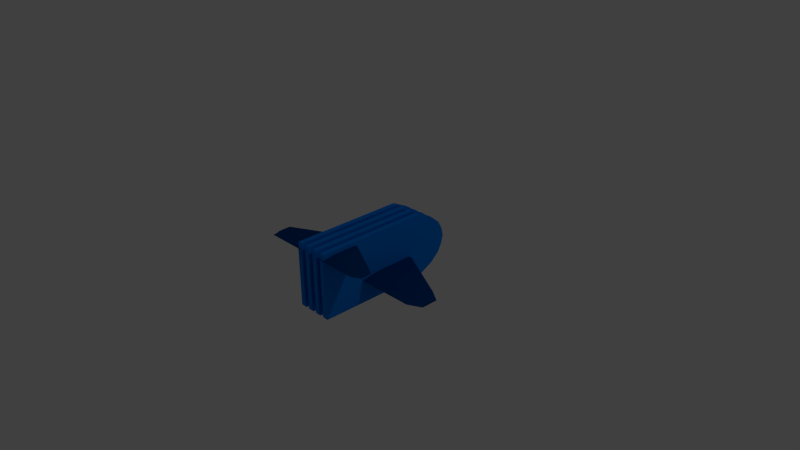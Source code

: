 # Source: cursor.blend  (saved by Blender 2.68.0; exported with 4.5.12 LTS)
import bpy
from mathutils import Matrix  # noqa: F401  (used for matrix-valued properties, if any)

bpy.ops.wm.read_factory_settings(use_empty=True)
scene = bpy.context.scene
scene.name = 'Scene'

# ---- collections
col_collection_1 = bpy.data.collections.new('Collection 1'); scene.collection.children.link(col_collection_1)

# ---- materials (node trees are filled in below, after node groups)
mat_wings = bpy.data.materials.new('wings')
mat_wings.alpha_threshold = 0.0
mat_wings.use_transparent_shadow = False
mat_wings.diffuse_color = (0.0, 0.04535, 0.2079, 1.0)
mat_wings.roughness = 0.5
mat_wings.line_color = (0.0, 0.0, 0.0, 1.0)
mat_pointer_1 = bpy.data.materials.new('pointer_1')
mat_pointer_1.alpha_threshold = 0.0
mat_pointer_1.use_transparent_shadow = False
mat_pointer_1.diffuse_color = (0.0, 0.2, 0.8, 1.0)
mat_pointer_1.roughness = 0.5
mat_pointer_1.line_color = (0.0, 0.0, 0.0, 1.0)

# ---- material node trees

# ---- world
world_world = bpy.data.worlds.new('World'); scene.world = world_world
world_world.color = (0.05088, 0.05088, 0.05088)
world_world.use_sun_shadow = False
world_world.sun_shadow_jitter_overblur = 0.0
world_world.cycles.sampling_method = 'MANUAL'
world_world.cycles.sample_map_resolution = 256

# ---- cameras
cam_camera = bpy.data.cameras.new('Camera')
cam_camera.clip_end = 100.0
cam_camera.lens = 35.0
cam_camera.sensor_width = 32.0
cam_camera.sensor_height = 18.0
cam_camera.ortho_scale = 7.314
cam_camera.dof.focus_distance = 0.0
cam_camera.dof.aperture_fstop = 128.0

# ---- lights
light_lamp = bpy.data.lights.new('Lamp', 'POINT')
light_lamp.transmission_factor = 0.0
light_lamp.cutoff_distance = 30.0
light_lamp.energy = 100.0
light_lamp.shadow_buffer_clip_start = 1.001
light_lamp.shadow_soft_size = 0.1
light_lamp.shadow_maximum_resolution = 0.006
light_lamp.use_absolute_resolution = True
light_lamp.cycles.use_multiple_importance_sampling = False

# ---- meshes
me_cube_002 = bpy.data.meshes.new('Cube.002')
me_cube_002.from_pydata([(0.2026, -0.2659, 0.00754), (0.2026, 0.3002, 0.00754), (0.7343, 0.02507, 0.00754), (0.7343, -0.2659, 0.00754), (0.2026, -0.09115, 0.03161), (0.2026, 0.2659, 0.03161), (0.7343, -0.009267, 0.03161), (0.7343, -0.09115, 0.03161), (0.8095, -0.00563, -0.03193), (0.8095, -0.1615, -0.03193), (0.8095, -0.09499, -0.01731), (0.8095, -0.1264, -0.01731)], [], [(4, 5, 1, 0), (5, 6, 2, 1), (7, 3, 9, 11), (7, 4, 0, 3), (0, 1, 2, 3), (7, 6, 5, 4), (10, 11, 9, 8), (2, 6, 10, 8), (3, 2, 8, 9), (6, 7, 11, 10)])
me_cube_002.materials.append(mat_wings)
me_cube_002.use_remesh_preserve_volume = False
me_cube_002.use_remesh_preserve_attributes = False
me_cube_002.use_mirror_vertex_groups = False
me_cube_002.update()
me_cube_001 = bpy.data.meshes.new('Cube.001')
me_cube_001.from_pydata([(0.0664, -0.1213, 0.05464), (0.0664, 0.137, 0.05464), (0.3091, 0.01144, 0.05464), (0.3091, -0.1213, 0.05464), (0.0664, -0.0416, 0.06562), (0.0664, 0.1213, 0.06562), (0.3091, -0.004229, 0.06562), (0.3091, -0.0416, 0.06562), (0.3434, -0.002569, 0.03662), (0.3434, -0.07371, 0.03662), (0.3434, -0.04335, 0.0433), (0.3434, -0.05766, 0.0433)], [], [(4, 5, 1, 0), (5, 6, 2, 1), (7, 3, 9, 11), (7, 4, 0, 3), (0, 1, 2, 3), (7, 6, 5, 4), (10, 11, 9, 8), (2, 6, 10, 8), (3, 2, 8, 9), (6, 7, 11, 10)])
me_cube_001.materials.append(mat_wings)
me_cube_001.use_remesh_preserve_volume = False
me_cube_001.use_remesh_preserve_attributes = False
me_cube_001.use_mirror_vertex_groups = False
me_cube_001.update()
me_cube = bpy.data.meshes.new('Cube')
me_cube.from_pydata([(-0.1748, 1.026, -0.00044), (-0.1748, -1.0, -0.00044), (-0.2439, -1.0, -0.00044), (-0.2439, 1.026, -0.00044), (-0.1748, 0.5827, 0.4517), (-0.1748, -0.9838, 0.4517), (-0.2439, -0.9838, 0.4517), (-0.2439, 0.5827, 0.4517), (-0.1748, 1.0, 0.108), (-0.1748, 0.9409, 0.221), (-0.1748, 0.813, 0.3341), (-0.1748, -1.0, 0.108), (-0.1748, -1.0, 0.221), (-0.1748, -1.0, 0.4298), (-0.2439, -1.0, 0.108), (-0.2439, -1.0, 0.221), (-0.2439, -1.0, 0.4298), (-0.2439, 1.0, 0.108), (-0.2439, 0.9409, 0.221), (-0.2439, 0.813, 0.3341)], [], [(4, 7, 6, 5), (10, 4, 5, 13), (13, 5, 6, 16), (16, 6, 7, 19), (8, 0, 3, 17), (0, 8, 11, 1), (8, 9, 12, 11), (9, 10, 13, 12), (1, 11, 14, 2), (11, 12, 15, 14), (12, 13, 16, 15), (2, 14, 17, 3), (14, 15, 18, 17), (15, 16, 19, 18), (4, 10, 19, 7), (10, 9, 18, 19), (9, 8, 17, 18)])
me_cube.materials.append(mat_pointer_1)
me_cube.use_remesh_preserve_volume = False
me_cube.use_remesh_preserve_attributes = False
me_cube.use_mirror_vertex_groups = False
me_cube.update()

# ---- objects
ob_cube_002 = bpy.data.objects.new('Cube.002', me_cube_002)
ob_cube_001 = bpy.data.objects.new('Cube.001', me_cube_001)
ob_cube = bpy.data.objects.new('Cube', me_cube)
ob_lamp = bpy.data.objects.new('Lamp', light_lamp)
ob_camera = bpy.data.objects.new('Camera', cam_camera)

# ---- transforms, parenting, visibility, modifiers, constraints
ob_cube_002.location = (0.0, -0.7476, 0.3664)
ob_cube_002.lineart.crease_threshold = 0.0
_m = ob_cube_002.modifiers.new('Mirror', 'MIRROR')
ob_cube_001.location = (0.0, 0.0, -0.3141)
ob_cube_001.scale = (3.336, 3.336, 3.336)
ob_cube_001.lineart.crease_threshold = 0.0
_m = ob_cube_001.modifiers.new('Mirror', 'MIRROR')
ob_cube.location = (0.0, 0.0, 0.0)
ob_cube.lock_rotations_4d = False
ob_cube.empty_display_type = 'ARROWS'
ob_cube.lineart.crease_threshold = 0.0
_m = ob_cube.modifiers.new('Mirror', 'MIRROR')
_m.use_axis = (False, False, True)
_m.merge_threshold = 0.1
_m = ob_cube.modifiers.new('Array', 'ARRAY')
_m.count = 4
_m.constant_offset_displace = (0.0, 0.0, 0.0)
_m.relative_offset_displace = (2.0, 0.0, 0.0)
ob_lamp.location = (4.076, 1.005, 5.904)
ob_lamp.rotation_euler = (0.6503, 0.05522, 1.866)
ob_lamp.lock_rotations_4d = False
ob_lamp.empty_display_type = 'ARROWS'
ob_lamp.color = (0.0, 0.0, 0.0, 0.0)
ob_lamp.lineart.crease_threshold = 0.0
ob_camera.location = (7.481, -6.508, 5.344)
ob_camera.rotation_euler = (1.109, 0.01082, 0.8149)
ob_camera.lock_rotations_4d = False
ob_camera.empty_display_type = 'ARROWS'
ob_camera.color = (0.0, 0.0, 0.0, 0.0)
ob_camera.display_type = 'WIRE'
ob_camera.lineart.crease_threshold = 0.0

# ---- collection membership
col_collection_1.objects.link(ob_cube_002)
col_collection_1.objects.link(ob_cube_001)
col_collection_1.objects.link(ob_cube)
col_collection_1.objects.link(ob_lamp)
col_collection_1.objects.link(ob_camera)

# ---- scene / render settings (as saved in the file)
scene.camera = ob_camera
scene.frame_start = 1; scene.frame_end = 250; scene.frame_set(1)
scene.render.engine = 'BLENDER_EEVEE_NEXT'
scene.render.image_settings.color_mode = 'RGB'
scene.render.image_settings.compression = 90
scene.render.resolution_percentage = 50
scene.render.dither_intensity = 0.0
scene.cycles.use_denoising = False
scene.cycles.samples = 10
scene.cycles.sampling_pattern = 'TABULATED_SOBOL'
scene.cycles.light_sampling_threshold = 0.0
scene.cycles.use_adaptive_sampling = False
scene.cycles.use_light_tree = False
scene.cycles.blur_glossy = 0.0
scene.cycles.volume_bounces = 1
scene.cycles.pixel_filter_type = 'GAUSSIAN'
scene.cycles.sample_clamp_indirect = 0.0
scene.view_settings.view_transform = 'Standard'
bpy.context.view_layer.update()

